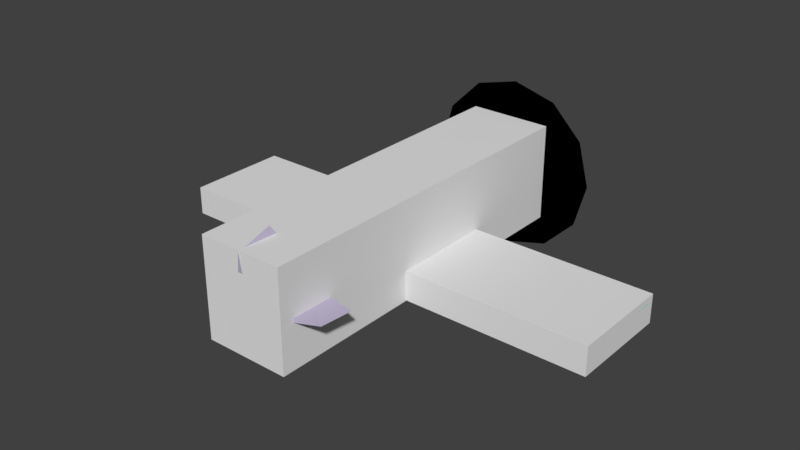 # Source: bf109.blend  (saved by Blender 2.92.15; exported with 4.5.12 LTS)
import bpy
from mathutils import Matrix  # noqa: F401  (used for matrix-valued properties, if any)

bpy.ops.wm.read_factory_settings(use_empty=True)
scene = bpy.context.scene
scene.name = 'Scene'

# ---- collections
col_lod0 = bpy.data.collections.new('lod0'); scene.collection.children.link(col_lod0)

# ---- images (referenced by path relative to the original .blend; pixels are not part of the script)
import os
ASSET_DIR = os.environ.get("B2B_ASSET_DIR", "")  # directory of the original .blend (textures are referenced by path, not embedded)
HERE = os.path.dirname(os.path.abspath(__file__))  # packed textures are extracted next to this script under _unpacked/

def load_image(name, relpath, width, height, colorspace="sRGB"):
    """Load a texture the original file referenced (path relative to the .blend, or extracted next to this script)."""
    p = next((c for c in (os.path.join(HERE, relpath), os.path.join(ASSET_DIR, relpath)) if relpath and os.path.exists(c)), "")
    if p:
        img = bpy.data.images.load(p, check_existing=True)
        img.name = name
    else:  # same state as the original file: an image datablock whose file is absent (Cycles renders it pink)
        img = bpy.data.images.new(name, width, height)
        img.source = "FILE"
        img.filepath = "//" + (relpath or name)
    img.colorspace_settings.name = colorspace
    return img
img_picoplane_png = load_image('picoplane.png', 'picoplane.png', 1024, 1024, 'sRGB')

# ---- materials (node trees are filled in below, after node groups)
mat_propeller = bpy.data.materials.new('propeller')
mat_propeller.alpha_threshold = 0.0
mat_propeller.use_transparent_shadow = False
mat_propeller.diffuse_color = (0.0, 0.0, 0.0, 0.5)
mat_propeller.roughness = 0.5
mat_propeller.line_color = (0.0, 0.0, 0.0, 1.0)
mat_cone = bpy.data.materials.new('cone')
mat_cone.use_backface_culling = True
mat_cone.use_transparent_shadow = False
mat_cone.diffuse_color = (0.0, 0.0, 0.0, 1.0)
mat_canopy = bpy.data.materials.new('canopy')
mat_canopy.use_backface_culling = True
mat_canopy.use_transparent_shadow = False
mat_canopy.diffuse_color = (0.1608, 0.6784, 1.0, 1.0)
mat_body = bpy.data.materials.new('body')
mat_body.use_backface_culling = True
mat_body.use_transparent_shadow = False
mat_body.diffuse_color = (0.5137, 0.4627, 0.6118, 1.0)
mat_texture = bpy.data.materials.new('texture')
mat_texture.use_transparent_shadow = False
mat_engine = bpy.data.materials.new('engine')
mat_engine.use_backface_culling = True
mat_engine.use_transparent_shadow = False
mat_engine.diffuse_color = (1.0, 0.9255, 0.1529, 1.0)
mat_body_back = bpy.data.materials.new('body_back')
mat_body_back.use_backface_culling = True
mat_body_back.use_transparent_shadow = False
mat_body_back.diffuse_color = (0.3725, 0.3412, 0.3098, 1.0)
mat_canopy_noborders = bpy.data.materials.new('canopy_noborders')
mat_canopy_noborders.use_transparent_shadow = False
mat_canopy_noborders.diffuse_color = (0.162, 0.6795, 1.0, 1.0)
mat_markings = bpy.data.materials.new('markings')
mat_markings.use_transparent_shadow = False
mat_markings.diffuse_color = (0.0, 0.0, 0.0, 1.0)
mat_body_top = bpy.data.materials.new('body_top')
mat_body_top.use_transparent_shadow = False
mat_body_top.diffuse_color = (0.0, 0.5294, 0.3176, 1.0)

# ---- material node trees
mat_texture.use_nodes = True; mat_texture.node_tree.nodes.clear()
_N = mat_texture.node_tree.nodes; _L = mat_texture.node_tree.links
n0 = _N.new('ShaderNodeBsdfPrincipled'); n0.name = 'Principled BSDF'; n0.location = (-7, 373)
n0.distribution = 'GGX'
n0.subsurface_method = 'BURLEY'
n0.inputs[3].default_value = 1.45
n0.inputs[27].default_value = (0.0, 0.0, 0.0, 1.0)
n0.inputs[28].default_value = 1.0
n1 = _N.new('ShaderNodeOutputMaterial'); n1.name = 'Material Output'; n1.location = (337, 380)
n2 = _N.new('ShaderNodeTexImage'); n2.name = 'Image Texture'; n2.location = (-449, 389)
n2.image = img_picoplane_png
n2.interpolation = 'Closest'
_L.new(n0.outputs[0], n1.inputs[0])
_L.new(n2.outputs[0], n0.inputs[0])
n1.is_active_output = True

# ---- world
world_world = bpy.data.worlds.new('World'); scene.world = world_world
world_world.color = (0.05088, 0.05088, 0.05088)
world_world.use_sun_shadow = False
world_world.sun_shadow_jitter_overblur = 0.0
world_world.cycles.sampling_method = 'MANUAL'

# ---- meshes
me_cube_001 = bpy.data.meshes.new('Cube.001')
me_cube_001.from_pydata([(-1.0, -5.016, -0.5974), (-1.0, -5.016, 1.737), (-1.0, 3.606, -0.5974), (-1.0, 3.606, 1.737), (1.0, -5.016, -0.5974), (1.0, -5.016, 1.737), (1.0, 3.606, -0.5974), (1.0, 3.606, 1.737)], [], [(0, 1, 3, 2), (2, 3, 7, 6), (6, 7, 5, 4), (4, 5, 1, 0), (2, 6, 4, 0), (7, 3, 1, 5)])
_uv = me_cube_001.uv_layers.new(name='UVMap')
_uv.uv.foreach_set('vector', [0.375, 0.0, 0.625, 0.0, 0.625, 0.25, 0.375, 0.25, 0.375, 0.25, 0.625, 0.25, 0.625, 0.5, 0.375, 0.5, 0.375, 0.5, 0.625, 0.5, 0.625, 0.75, 0.375, 0.75, 0.375, 0.75, 0.625, 0.75, 0.625, 1.0, 0.375, 1.0, 0.125, 0.5, 0.375, 0.5, 0.375, 0.75, 0.125, 0.75, 0.625, 0.5, 0.875, 0.5, 0.875, 0.75, 0.625, 0.75])
me_cube_001.use_remesh_fix_poles = True
me_cube_001.use_remesh_preserve_attributes = False
me_cube_001.use_mirror_vertex_groups = False
me_cube_001.update()
me_cube_002 = bpy.data.meshes.new('Cube.002')
me_cube_002.from_pydata([(-5.329, -1.451, -0.5733), (-5.329, -1.451, 0.1073), (-5.329, 1.0, -0.5733), (-5.329, 1.0, 0.1073), (5.329, -1.451, -0.5733), (5.329, -1.451, 0.1073), (5.329, 1.0, -0.5733), (5.329, 1.0, 0.1073)], [], [(0, 1, 3, 2), (2, 3, 7, 6), (6, 7, 5, 4), (4, 5, 1, 0), (2, 6, 4, 0), (7, 3, 1, 5)])
_uv = me_cube_002.uv_layers.new(name='UVMap')
_uv.uv.foreach_set('vector', [0.375, 0.0, 0.625, 0.0, 0.625, 0.25, 0.375, 0.25, 0.375, 0.25, 0.625, 0.25, 0.625, 0.5, 0.375, 0.5, 0.375, 0.5, 0.625, 0.5, 0.625, 0.75, 0.375, 0.75, 0.375, 0.75, 0.625, 0.75, 0.625, 1.0, 0.375, 1.0, 0.125, 0.5, 0.375, 0.5, 0.375, 0.75, 0.125, 0.75, 0.625, 0.5, 0.875, 0.5, 0.875, 0.75, 0.625, 0.75])
me_cube_002.use_remesh_fix_poles = True
me_cube_002.use_remesh_preserve_attributes = False
me_cube_002.use_mirror_vertex_groups = False
me_cube_002.update()
me_cube = bpy.data.meshes.new('Cube')
me_cube.from_pydata([(-0.7489, 1.0, 1.042), (-0.461, 3.513, -0.002698), (-0.3172, -1.003, 1.511), (-0.4687, 0.487, 1.612), (-0.7804, 2.317, -0.4422), (-0.346, 3.479, 0.9084), (-0.2628, -3.44, 0.7458), (-0.2628, -4.935, -0.2221), (-0.8533, 1.0, -0.5842), (-0.8146, 1.041, 0.02135), (-0.6561, -1.322, -0.4486), (-0.6561, -1.322, 0.1159), (-5.344, 0.8053, -0.04297), (-5.296, -0.5245, -0.04297), (-0.2348, -3.564, 0.5392), (-1.631, -3.792, 0.5111), (-1.565, -4.553, 0.5111), (-0.2468, -3.587, 0.2745), (-0.123, -4.916, 0.5805), (-0.1501, -4.916, 0.3338), (-0.3775, 3.549, 0.4536), (0.7489, 1.0, 1.042), (0.461, 3.513, -0.002698), (0.8533, 1.0, -0.5842), (3.887e-07, 1.193, 1.042), (0.3172, -1.003, 1.511), (0.4687, 0.487, 1.612), (0.7804, 2.317, -0.4422), (0.346, 3.479, 0.9084), (0.2628, -3.44, 0.7458), (0.2628, -4.935, -0.2221), (-1.377e-06, -4.226, 1.937), (-1.642e-06, -5.039, 1.687), (0.8146, 1.041, 0.02135), (0.6561, -1.322, -0.4486), (0.6561, -1.322, 0.1159), (5.344, 0.8053, -0.04297), (5.296, -0.5245, -0.04297), (0.2348, -3.564, 0.5392), (1.631, -3.792, 0.5111), (1.565, -4.553, 0.5111), (0.2468, -3.587, 0.2745), (0.123, -4.916, 0.5805), (0.1501, -4.916, 0.3338), (1.358e-06, 4.168, 0.4536), (1.157e-06, 3.549, 0.8871), (1.157e-06, 3.549, 0.02006), (0.3776, 3.549, 0.4536), (-0.5069, -0.6555, 1.125), (0.5069, -0.6555, 1.125), (-2.673, 0.2703, 0.02118), (-4.073, 0.2698, -0.001511), (-2.673, -0.1294, 0.03673), (-4.073, -0.1299, 0.01404), (-3.173, -0.6292, 0.04807), (-3.173, 0.7697, -0.006365), (-3.573, -0.6293, 0.04159), (-3.573, 0.7696, -0.01285), (2.673, 0.2703, 0.02118), (4.073, 0.2698, -0.001511), (2.673, -0.1294, 0.03673), (4.073, -0.1299, 0.01404), (3.173, -0.6292, 0.04807), (3.173, 0.7697, -0.006365), (3.573, -0.6293, 0.04159), (3.573, 0.7696, -0.01285), (-0.4759, 3.208, 0.4286), (-0.5189, 3.209, 0.1803), (-0.7045, 1.842, 0.464), (-0.7475, 1.843, 0.2156), (0.4759, 3.208, 0.4286), (0.5189, 3.209, 0.1803), (0.7045, 1.842, 0.464), (0.7475, 1.843, 0.2156), (0.0, 3.767, 0.4526), (0.0, 3.767, -1.648), (-1.05, 3.767, -1.367), (-1.819, 3.767, -0.5977), (-2.101, 3.767, 0.4526), (-1.819, 3.767, 1.503), (-1.05, 3.767, 2.272), (-5.008e-07, 3.767, 2.553), (1.05, 3.767, 2.272), (1.819, 3.767, 1.503), (2.101, 3.767, 0.4526), (1.819, 3.767, -0.5977), (1.05, 3.767, -1.367), (-0.472, 1.694, 1.007), (-0.22, 1.694, 1.01), (-0.3371, 2.361, 0.9712), (0.539, 1.694, 1.021), (0.2869, 1.694, 1.018), (0.4046, 2.361, 0.982)], [], [(8, 0, 4), (28, 5, 24), (24, 5, 0), (6, 32, 31), (6, 29, 25, 2), (40, 39, 38, 42), (11, 13, 10), (12, 9, 8), (29, 6, 31), (18, 16, 19), (15, 14, 17), (41, 39, 40, 43), (16, 15, 17, 19), (20, 44, 46), (45, 44, 20), (12, 13, 11, 9), (3, 2, 25, 26), (0, 48, 2, 3), (22, 1, 5, 28), (8, 7, 6), (6, 7, 32), (23, 27, 21), (5, 1, 4, 0), (24, 21, 28), (7, 30, 32), (29, 31, 32), (35, 34, 37), (36, 23, 33), (13, 12, 8, 10), (42, 43, 40), (39, 41, 38), (7, 8, 23, 30), (14, 15, 16, 18), (47, 46, 44), (45, 47, 44), (35, 37, 36, 33), (26, 25, 49, 21), (37, 34, 23, 36), (23, 29, 30), (29, 32, 30), (4, 27, 23, 8), (1, 22, 27, 4), (27, 22, 28, 21), (0, 8, 6, 48), (6, 2, 48), (21, 49, 29, 23), (29, 49, 25), (21, 24, 26), (26, 24, 3), (0, 3, 24), (50, 51, 53, 52), (54, 55, 57, 56), (58, 60, 61, 59), (62, 64, 65, 63), (66, 67, 69, 68), (70, 72, 73, 71), (74, 75, 76), (74, 76, 77), (74, 77, 78), (74, 78, 79), (74, 79, 80), (74, 80, 81), (74, 81, 82), (74, 82, 83), (74, 83, 84), (74, 84, 85), (74, 85, 86), (74, 86, 75), (87, 88, 89), (90, 92, 91)])
me_cube.polygons.foreach_set('material_index', [5, 5, 5, 3, 9, 3, 3, 3, 3, 3, 3, 3, 3, 1, 1, 9, 2, 2, 6, 3, 3, 5, 5, 5, 3, 3, 3, 3, 3, 3, 3, 3, 3, 1, 1, 9, 2, 3, 3, 3, 3, 3, 5, 3, 9, 3, 9, 7, 7, 7, 8, 8, 8, 8, 8, 8, 0, 0, 0, 0, 0, 0, 0, 0, 0, 0, 0, 0, 8, 8])
_uv = me_cube.uv_layers.new(name='UVMap')
_uv.uv.foreach_set('vector', [0.1875, 0.8594, 0.1875, 0.9766, 0.09375, 0.8594, 0.007812, 1.0, 0.007812, 0.9766, 0.1797, 0.9922, 0.1797, 1.0, 0.0, 0.9688, 0.1797, 0.9688, 0.2812, 0.75, 0.375, 0.8594, 0.3203, 0.8594, 0.5, 0.9844, 0.5, 1.0, 0.3438, 1.0, 0.3438, 0.9844, 0.9448, 0.8443, 0.9137, 1.0, 0.8169, 0.7278, 0.9478, 0.5, 0.2309, 0.1301, 0.5485, 0.1667, 0.2322, 0.2265, 0.0, 0.7969, 0.125, 0.7656, 0.125, 0.7969, 0.2812, 0.75, 0.3359, 0.75, 0.3125, 0.8594, 0.9478, 0.5, 0.9448, 0.1557, 0.9508, 0.3466, 0.9137, 0.0, 0.8169, 0.2722, 0.9508, 0.2303, 0.9508, 0.7697, 0.9137, 1.0, 0.9448, 0.8443, 0.9508, 0.6534, 0.9448, 0.1557, 0.9137, 0.0, 0.9508, 0.2303, 0.9508, 0.3466, 0.1094, 0.7656, 0.09375, 0.7812, 0.08594, 0.7656, 0.1094, 0.7891, 0.09375, 0.7812, 0.1094, 0.7656, 0.125, 0.8594, 0.125, 0.7891, 0.375, 0.75, 0.375, 0.8594, 0.0, 0.0, 0.0, 0.0, 0.0, 0.0, 0.0, 0.0, 0.0, 0.0, 0.0, 0.0, 0.0, 0.0, 0.0, 0.0, 0.07031, 0.8047, 0.07031, 0.75, 0.125, 0.75, 0.125, 0.8047, 0.1484, 0.8594, 0.5, 0.8594, 0.5, 0.9844, 0.2812, 0.75, 0.375, 0.75, 0.375, 0.8594, 0.1686, 0.4715, 0.1496, 0.5702, 0.04583, 0.4625, 0.0, 0.9766, 0.0, 0.8594, 0.09375, 0.8594, 0.1875, 0.9766, 0.1797, 1.0, 0.1797, 0.9688, 0.0, 0.9688, 0.8743, 0.8438, 0.8345, 0.8438, 0.8544, 0.6989, 0.08767, 0.1267, 0.0, 0.06014, 0.02339, 0.0, 0.2309, 0.5246, 0.2322, 0.4281, 0.5485, 0.4879, 0.0, 0.4823, 0.8169, 0.3273, 0.8169, 0.6546, 0.0, 0.8594, 0.0, 0.8047, 0.125, 0.8047, 0.125, 0.8594, 0.9478, 0.5, 0.9508, 0.6534, 0.9448, 0.8443, 0.9137, 1.0, 0.9508, 0.7697, 0.8169, 0.7278, 0.125, 0.8594, 0.04688, 0.8594, 0.04688, 0.8047, 0.125, 0.8047, 0.2969, 0.8516, 0.2969, 0.7656, 0.3516, 0.7656, 0.3516, 0.8516, 0.08594, 0.7891, 0.08594, 0.7656, 0.09375, 0.7812, 0.1094, 0.7891, 0.08594, 0.7891, 0.09375, 0.7812, 0.375, 0.8594, 0.125, 0.8125, 0.125, 0.75, 0.375, 0.75, 0.0, 0.0, 0.0, 0.0, 0.0, 0.0, 0.0, 0.0, 0.0, 0.8594, 0.125, 0.8594, 0.125, 0.8047, 0.0, 0.8047, 0.1686, 0.4715, 0.08767, 0.1267, 0.1686, 0.01882, 0.08767, 0.1267, 0.02339, 0.0, 0.1686, 0.01882, 0.0, 0.8594, 0.0, 0.8047, 0.04688, 0.8047, 0.04688, 0.8594, 0.08594, 0.75, 0.08594, 0.8047, 0.0, 0.8047, 0.0, 0.75, 0.1496, 0.5702, 0.1061, 0.6574, 0.0368, 0.6496, 0.04583, 0.4625, 0.0, 0.0, 0.1484, 0.8594, 0.5, 0.9844, 0.0, 0.0, 0.5, 0.9844, 0.0, 0.0, 0.0, 0.0, 0.0, 0.0, 0.0, 0.0, 0.08767, 0.1267, 0.1686, 0.4715, 0.08767, 0.1267, 0.0, 0.0, 0.0, 0.0, 0.0, 0.0, 0.1797, 1.0, 0.0, 0.0, 0.0, 0.0, 0.1797, 1.0, 0.0, 0.0, 0.0, 0.0, 0.0, 0.0, 0.1797, 1.0, 0.0, 0.0, 1.0, 0.0, 1.0, 1.0, 0.0, 1.0, 0.0, 0.0, 1.0, 0.0, 1.0, 1.0, 0.0, 1.0, 0.0, 0.0, 0.0, 1.0, 1.0, 1.0, 1.0, 0.0, 0.0, 0.0, 0.0, 1.0, 1.0, 1.0, 1.0, 0.0, 0.0, 0.0, 1.0, 0.0, 1.0, 1.0, 0.0, 1.0, 0.0, 0.0, 0.0, 1.0, 1.0, 1.0, 1.0, 0.0, 0.5, 0.5, 0.5, 1.0, 0.25, 0.933, 0.5, 0.5, 0.25, 0.933, 0.06699, 0.75, 0.5, 0.5, 0.06699, 0.75, 0.0, 0.5, 0.5, 0.5, 0.0, 0.5, 0.06699, 0.25, 0.5, 0.5, 0.06699, 0.25, 0.25, 0.06699, 0.5, 0.5, 0.25, 0.06699, 0.5, 0.0, 0.5, 0.5, 0.5, 0.0, 0.75, 0.06699, 0.5, 0.5, 0.75, 0.06699, 0.933, 0.25, 0.5, 0.5, 0.933, 0.25, 1.0, 0.5, 0.5, 0.5, 1.0, 0.5, 0.933, 0.75, 0.5, 0.5, 0.933, 0.75, 0.75, 0.933, 0.5, 0.5, 0.75, 0.933, 0.5, 1.0, 0.0, 0.0, 1.0, 0.0, 0.0, 1.0, 0.0, 0.0, 0.0, 1.0, 1.0, 0.0])
me_cube.materials.append(mat_propeller)
me_cube.materials.append(mat_cone)
me_cube.materials.append(mat_canopy)
me_cube.materials.append(mat_body)
me_cube.materials.append(mat_texture)
me_cube.materials.append(mat_engine)
me_cube.materials.append(mat_body_back)
me_cube.materials.append(mat_canopy_noborders)
me_cube.materials.append(mat_markings)
me_cube.materials.append(mat_body_top)
me_cube.use_remesh_preserve_volume = False
me_cube.use_remesh_preserve_attributes = False
me_cube.use_mirror_vertex_groups = False
me_cube.update()

# ---- objects
ob_anchor_0 = bpy.data.objects.new('anchor:0', None)
ob_hull_0 = bpy.data.objects.new('hull:0', me_cube_001)
ob_hull_1 = bpy.data.objects.new('hull:1', me_cube_002)
ob_anchor_1 = bpy.data.objects.new('anchor:1', None)
ob_model = bpy.data.objects.new('model', me_cube)

# ---- transforms, parenting, visibility, modifiers, constraints
ob_anchor_0.location = (-0.3384, 2.237, 1.038)
ob_anchor_0.empty_display_type = 'ARROWS'
ob_anchor_0.lineart.crease_threshold = 0.0
ob_hull_0.location = (0.0, 0.0, 0.0)
ob_hull_0.display_type = 'WIRE'
ob_hull_0.lineart.crease_threshold = 0.0
ob_hull_1.location = (0.0, 0.0, 0.0)
ob_hull_1.display_type = 'WIRE'
ob_hull_1.display.show_shadows = False
ob_hull_1.lineart.crease_threshold = 0.0
ob_anchor_1.location = (0.402, 2.237, 1.038)
ob_anchor_1.empty_display_type = 'ARROWS'
ob_anchor_1.lineart.crease_threshold = 0.0
ob_model.location = (0.0, 0.0, 0.0)
ob_model.lock_rotations_4d = False
ob_model.empty_display_type = 'ARROWS'
ob_model.lineart.crease_threshold = 0.0
_vg = ob_model.vertex_groups.new(name='lwing')
_vg = ob_model.vertex_groups.new(name='rwing')
_vg = ob_model.vertex_groups.new(name='decal:lwing')
_vg = ob_model.vertex_groups.new(name='decal:rwing')
_vg = ob_model.vertex_groups.new(name='3')
_vg = ob_model.vertex_groups.new(name='4')
_vg = ob_model.vertex_groups.new(name='decal:4')
_vg = ob_model.vertex_groups.new(name='decal;3')
_vg = ob_model.vertex_groups.new(name='frame:0')
_vg = ob_model.vertex_groups.new(name='frame:1')
_vg = ob_model.vertex_groups.new(name='frame:2')
_vg = ob_model.vertex_groups.new(name='5')
_vg = ob_model.vertex_groups.new(name='6')
_vg = ob_model.vertex_groups.new(name='decal:6')
_vg = ob_model.vertex_groups.new(name='decal:5')

# ---- collection membership
scene.collection.objects.link(ob_anchor_0)
scene.collection.objects.link(ob_hull_0)
scene.collection.objects.link(ob_hull_1)
scene.collection.objects.link(ob_anchor_1)
col_lod0.objects.link(ob_model)

# ---- scene / render settings (as saved in the file)
scene.frame_start = 1; scene.frame_end = 250; scene.frame_set(21)
scene.render.engine = 'BLENDER_EEVEE_NEXT'
scene.render.resolution_percentage = 50
scene.render.dither_intensity = 0.0
scene.cycles.use_denoising = False
scene.cycles.samples = 128
scene.cycles.sampling_pattern = 'TABULATED_SOBOL'
scene.cycles.light_sampling_threshold = 0.0
scene.cycles.use_adaptive_sampling = False
scene.cycles.use_light_tree = False
scene.cycles.blur_glossy = 0.0
scene.cycles.sample_clamp_indirect = 0.0
scene.view_settings.view_transform = 'Standard'
bpy.context.view_layer.update()

# ---- added for rendering (the .blend has no active camera and no usable light): camera, sun
cam_auto = bpy.data.cameras.new('AutoCamera')
cam_auto.lens = 50.0
cam_auto.sensor_width = 36.0
cam_auto.clip_end = 1000.0
ob_auto_camera = bpy.data.objects.new('AutoCamera', cam_auto)
scene.collection.objects.link(ob_auto_camera)
ob_auto_camera.location = (13.6183, -16.7773, 11.3472)
ob_auto_camera.rotation_euler = (1.09748, -7.21219e-08, 0.694738)
scene.camera = ob_auto_camera
light_auto_sun = bpy.data.lights.new('AutoSun', 'SUN')
light_auto_sun.energy = 3.0
light_auto_sun.angle = 0.0523599
ob_auto_sun = bpy.data.objects.new('AutoSun', light_auto_sun)
scene.collection.objects.link(ob_auto_sun)
ob_auto_sun.rotation_euler = (0.872665, 0.174533, 0.523599)
bpy.context.view_layer.update()

